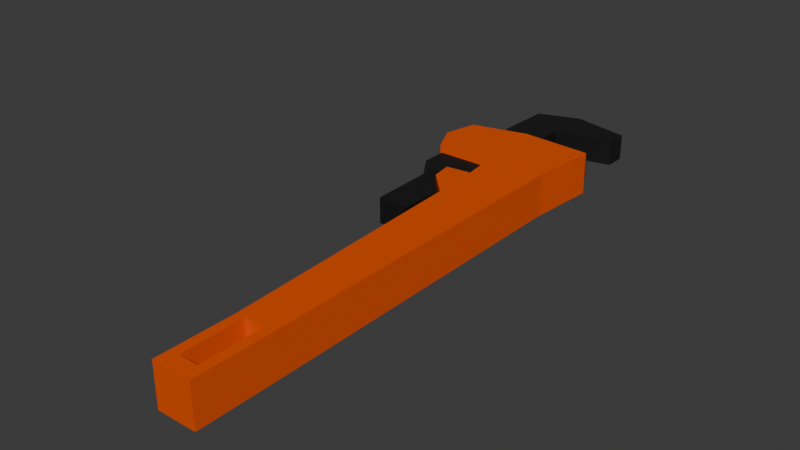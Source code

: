 # Source: wrench.blend  (saved by Blender 4.1.24; exported with 4.5.12 LTS)
import bpy
from mathutils import Matrix  # noqa: F401  (used for matrix-valued properties, if any)

bpy.ops.wm.read_factory_settings(use_empty=True)
scene = bpy.context.scene
scene.name = 'Scene'

# ---- collections
col_collection = bpy.data.collections.new('Collection'); scene.collection.children.link(col_collection)

# ---- materials (node trees are filled in below, after node groups)
mat_material_001 = bpy.data.materials.new('Material.001')
mat_material_001.use_transparent_shadow = False
mat_material_002 = bpy.data.materials.new('Material.002')
mat_material_002.use_transparent_shadow = False

# ---- material node trees
mat_material_001.use_nodes = True; mat_material_001.node_tree.nodes.clear()
_N = mat_material_001.node_tree.nodes; _L = mat_material_001.node_tree.links
n0 = _N.new('ShaderNodeBsdfPrincipled'); n0.name = 'Principled BSDF'; n0.location = (10, 300)
n0.inputs[0].default_value = (0.00788, 0.00788, 0.00788, 1.0)
n1 = _N.new('ShaderNodeOutputMaterial'); n1.name = 'Material Output'; n1.location = (300, 300)
_L.new(n0.outputs[0], n1.inputs[0])
n1.is_active_output = True
mat_material_002.use_nodes = True; mat_material_002.node_tree.nodes.clear()
_N = mat_material_002.node_tree.nodes; _L = mat_material_002.node_tree.links
n0 = _N.new('ShaderNodeBsdfPrincipled'); n0.name = 'Principled BSDF'; n0.location = (10, 300)
n0.inputs[0].default_value = (0.8004, 0.08771, 0.0, 1.0)
n1 = _N.new('ShaderNodeOutputMaterial'); n1.name = 'Material Output'; n1.location = (300, 300)
_L.new(n0.outputs[0], n1.inputs[0])
n1.is_active_output = True

# ---- world
world_world = bpy.data.worlds.new('World'); scene.world = world_world
world_world.use_nodes = True; world_world.node_tree.nodes.clear()
_N = world_world.node_tree.nodes; _L = world_world.node_tree.links
n0 = _N.new('ShaderNodeOutputWorld'); n0.name = 'World Output'; n0.location = (300, 300)
n1 = _N.new('ShaderNodeBackground'); n1.name = 'Background'; n1.location = (10, 300)
n1.inputs[0].default_value = (0.05088, 0.05088, 0.05088, 1.0)
_L.new(n1.outputs[0], n0.inputs[0])
n0.is_active_output = True
world_world.color = (0.05088, 0.05088, 0.05088)
world_world.use_sun_shadow = False
world_world.sun_shadow_jitter_overblur = 0.0

# ---- meshes
me_cylinder = bpy.data.meshes.new('Cylinder')
me_cylinder.from_pydata([(-0.6052, 0.8628, -0.04903), (-0.2152, 0.8628, -0.04903), (-0.6052, 0.7113, -0.1596), (-0.2152, 0.7113, -0.1596), (-0.6052, 0.5593, -0.04958), (-0.2152, 0.5593, -0.04958), (-0.6052, 0.617, 0.1289), (-0.2152, 0.617, 0.1289), (-0.6052, 0.8045, 0.1293), (-0.2152, 0.8045, 0.1293), (-0.2331, 1.777, -0.1088), (0.2012, 1.878, -0.1088), (-0.2331, 2.125, -0.1088), (0.2012, 2.033, -0.1088), (-0.2331, 1.59, -0.1088), (-0.5511, 2.01, -0.1088), (-0.5603, 1.613, -0.1088), (-0.2851, -0.01552, -0.1088), (-0.5174, 0.001223, -0.1088), (-0.2378, 1.445, -0.1088), (0.177, 1.553, -0.1088), (0.1723, 1.408, -0.1088), (-0.2331, 1.777, 0.08757), (0.2012, 1.878, 0.08757), (-0.2331, 2.125, 0.08757), (0.2012, 2.033, 0.08757), (-0.2331, 1.59, 0.08757), (-0.5511, 2.01, 0.08757), (-0.5603, 1.613, 0.08757), (-0.2851, -0.01552, 0.08757), (-0.5174, 0.001223, 0.08757), (-0.2378, 1.445, 0.08757), (0.177, 1.553, 0.08757), (0.1723, 1.408, 0.08757), (-0.06544, -1.735, 0.1611), (-0.06544, -1.735, -0.1611), (-0.2298, 0.8815, 0.1611), (-0.2298, 0.8815, -0.1611), (0.2293, -1.735, 0.1611), (0.2293, -1.735, -0.1611), (0.2116, 0.8815, 0.1611), (0.2116, 0.8815, -0.1611), (-0.06544, -2.207, -0.1611), (0.1556, -1.735, 0.1611), (0.008234, -1.735, 0.1611), (-0.06544, -2.207, 0.1611), (0.008234, -1.735, -0.1611), (0.1556, -1.735, -0.1611), (0.2293, -2.207, -0.1611), (0.2293, -2.207, 0.1611), (0.1556, -2.207, 0.1611), (0.008234, -2.207, -0.1611), (0.008234, -2.207, 0.1611), (0.1556, -2.207, -0.1611), (0.2293, -2.322, -0.1611), (0.2293, -2.322, 0.1611), (-0.06544, -2.322, 0.1611), (-0.06544, -2.322, -0.1611), (0.1556, -2.322, 0.1611), (0.008234, -2.322, -0.1611), (0.008234, -2.322, 0.1611), (0.1556, -2.322, -0.1611), (-0.6587, 0.8542, -0.1611), (-0.6587, 0.8542, 0.1611), (0.2531, 1.41, 0.1611), (0.2531, 1.41, -0.1611), (-0.2893, 1.438, 0.1611), (-0.2893, 1.438, -0.1611), (-0.7086, 1.328, 0.1611), (-0.7086, 1.328, -0.1611), (-0.7633, 1.077, 0.1611), (-0.7633, 1.077, -0.1611), (-0.2596, 1.16, 0.1611), (-0.2596, 1.16, -0.1611), (0.2323, 1.146, 0.1611), (0.2323, 1.146, -0.1611), (-0.1915, 0.5942, 0.1611), (-0.1915, 0.5942, -0.1611), (-0.1679, 0.2182, 0.1611), (-0.1679, 0.2182, -0.1611), (-0.3788, 0.5691, 0.1611), (-0.3788, 0.5691, -0.1611), (-0.3552, 0.4102, 0.1611), (-0.3552, 0.4102, -0.1611)], [], [(0, 1, 3, 2), (2, 3, 5, 4), (4, 5, 7, 6), (3, 1, 9, 7, 5), (6, 7, 9, 8), (8, 9, 1, 0), (0, 2, 4, 6, 8), (10, 12, 13, 11), (10, 15, 12), (10, 14, 16, 15), (14, 19, 17, 18, 16), (14, 20, 21, 19), (22, 23, 25, 24), (22, 24, 27), (22, 27, 28, 26), (26, 28, 30, 29, 31), (26, 31, 33, 32), (17, 19, 31, 29), (11, 13, 25, 23), (18, 17, 29, 30), (21, 20, 32, 33), (13, 12, 24, 25), (16, 18, 30, 28), (15, 16, 28, 27), (19, 21, 33, 31), (10, 11, 23, 22), (14, 10, 22, 26), (20, 14, 26, 32), (12, 15, 27, 24), (34, 78, 79, 35), (41, 75, 65, 64, 74, 40), (40, 38, 39, 41), (38, 49, 48, 39), (36, 76, 78, 34, 44, 43, 38, 40), (41, 39, 47, 46, 35, 79, 77, 37), (46, 51, 42, 35), (44, 46, 47, 43), (44, 52, 51, 46), (34, 45, 52, 44), (35, 42, 45, 34), (43, 50, 49, 38), (47, 53, 50, 43), (39, 48, 53, 47), (45, 56, 60, 52), (53, 61, 59, 51), (42, 57, 56, 45), (54, 55, 58, 61), (57, 59, 60, 56), (60, 59, 61, 58), (50, 58, 55, 49), (52, 60, 58, 50), (48, 54, 61, 53), (49, 55, 54, 48), (51, 59, 57, 42), (51, 52, 50, 53), (67, 69, 68, 66), (69, 71, 70, 68), (65, 67, 66, 64), (36, 63, 62, 37), (63, 70, 71, 62), (66, 68, 70, 72), (36, 72, 70, 63), (64, 66, 72, 74), (36, 40, 74, 72), (67, 73, 71, 69), (37, 62, 71, 73), (65, 75, 73, 67), (41, 37, 73, 75), (76, 36, 37, 77), (78, 82, 83, 79), (82, 80, 81, 83), (76, 80, 82, 78), (79, 83, 81, 77), (77, 81, 80, 76)])
me_cylinder.polygons.foreach_set('material_index', [0, 0, 0, 0, 0, 0, 0, 0, 0, 0, 0, 0, 0, 0, 0, 0, 0, 0, 0, 0, 0, 0, 0, 0, 0, 0, 0, 0, 0, 1, 1, 1, 1, 1, 1, 1, 1, 1, 1, 1, 1, 1, 1, 1, 1, 1, 1, 1, 1, 1, 1, 1, 1, 1, 1, 1, 1, 1, 1, 1, 1, 1, 1, 1, 1, 1, 1, 1, 1, 1, 1, 1, 1, 1])
_uv = me_cylinder.uv_layers.new(name='UVMap')
_uv.uv.foreach_set('vector', [1.0, 0.5, 1.0, 1.0, 0.8, 1.0, 0.8, 0.5, 0.8, 0.5, 0.8, 1.0, 0.6, 1.0, 0.6, 0.5, 0.6, 0.5, 0.6, 1.0, 0.4, 1.0, 0.4, 0.5, 0.4783, 0.3242, 0.25, 0.49, 0.02175, 0.3242, 0.1089, 0.05584, 0.3911, 0.05584, 0.4, 0.5, 0.4, 1.0, 0.2, 1.0, 0.2, 0.5, 0.2, 0.5, 0.2, 1.0, 2.98e-08, 1.0, 2.98e-08, 0.5, 0.75, 0.49, 0.9783, 0.3242, 0.8911, 0.05584, 0.6089, 0.05584, 0.5217, 0.3242, 0.0, 0.0, 0.0, 1.0, 1.0, 1.0, 1.0, 0.0, 0.0, 0.0, 0.0, 0.0, 0.0, 1.0, 0.0, 0.0, 0.0, 0.0, 0.0, 0.0, 0.0, 0.0, 0.0, 0.0, 0.0, 0.0, 0.0, 0.0, 0.0, 0.0, 0.0, 0.0, 0.0, 0.0, 0.0, 0.0, 0.0, 0.0, 0.0, 0.0, 0.0, 0.0, 1.0, 0.0, 1.0, 1.0, 0.0, 1.0, 0.0, 0.0, 0.0, 1.0, 0.0, 0.0, 0.0, 0.0, 0.0, 0.0, 0.0, 0.0, 0.0, 0.0, 0.0, 0.0, 0.0, 0.0, 0.0, 0.0, 0.0, 0.0, 0.0, 0.0, 0.0, 0.0, 0.0, 0.0, 0.0, 0.0, 0.0, 0.0, 0.0, 0.0, 0.0, 0.0, 0.0, 0.0, 0.0, 0.0, 1.0, 0.0, 1.0, 1.0, 1.0, 1.0, 1.0, 0.0, 0.0, 0.0, 0.0, 0.0, 0.0, 0.0, 0.0, 0.0, 0.0, 0.0, 0.0, 0.0, 0.0, 0.0, 0.0, 0.0, 1.0, 1.0, 0.0, 1.0, 0.0, 1.0, 1.0, 1.0, 0.0, 0.0, 0.0, 0.0, 0.0, 0.0, 0.0, 0.0, 0.0, 0.0, 0.0, 0.0, 0.0, 0.0, 0.0, 0.0, 0.0, 0.0, 0.0, 0.0, 0.0, 0.0, 0.0, 0.0, 0.0, 0.0, 1.0, 0.0, 1.0, 0.0, 0.0, 0.0, 0.0, 0.0, 0.0, 0.0, 0.0, 0.0, 0.0, 0.0, 0.0, 0.0, 0.0, 0.0, 0.0, 0.0, 0.0, 0.0, 0.0, 1.0, 0.0, 0.0, 0.0, 0.0, 0.0, 1.0, 0.375, 0.0, 0.375, 0.1674, 0.625, 0.1674, 0.625, 0.0, 0.625, 0.5, 0.625, 0.5, 0.625, 0.5, 0.375, 0.5, 0.375, 0.5, 0.375, 0.5, 0.375, 0.5, 0.375, 0.75, 0.625, 0.75, 0.625, 0.5, 0.375, 0.75, 0.375, 0.75, 0.625, 0.75, 0.625, 0.75, 0.125, 0.5, 0.125, 0.5467, 0.125, 0.5826, 0.125, 0.75, 0.1875, 0.75, 0.3125, 0.75, 0.375, 0.75, 0.375, 0.5, 0.625, 0.5, 0.625, 0.75, 0.6875, 0.75, 0.8125, 0.75, 0.875, 0.75, 0.875, 0.5826, 0.875, 0.5467, 0.875, 0.5, 0.8125, 0.75, 0.8125, 0.75, 0.875, 0.75, 0.875, 0.75, 0.1875, 0.75, 0.8125, 0.75, 0.6875, 0.75, 0.3125, 0.75, 0.1875, 0.75, 0.1875, 0.75, 0.8125, 0.75, 0.8125, 0.75, 0.125, 0.75, 0.125, 0.75, 0.1875, 0.75, 0.1875, 0.75, 0.625, 0.0, 0.625, 0.0, 0.375, 0.0, 0.375, 0.0, 0.3125, 0.75, 0.3125, 0.75, 0.375, 0.75, 0.375, 0.75, 0.6875, 0.75, 0.6875, 0.75, 0.3125, 0.75, 0.3125, 0.75, 0.625, 0.75, 0.625, 0.75, 0.6875, 0.75, 0.6875, 0.75, 0.125, 0.75, 0.125, 0.75, 0.1875, 0.75, 0.1875, 0.75, 0.0, 0.0, 0.0, 0.0, 0.0, 0.0, 0.0, 0.0, 0.625, 0.0, 0.625, 0.0, 0.375, 0.0, 0.375, 0.0, 0.625, 0.75, 0.375, 0.75, 0.3125, 0.75, 0.6875, 0.75, 0.875, 0.75, 0.8125, 0.75, 0.1875, 0.75, 0.125, 0.75, 0.0, 0.0, 0.0, 0.0, 0.0, 0.0, 0.0, 0.0, 0.3125, 0.75, 0.3125, 0.75, 0.375, 0.75, 0.375, 0.75, 0.0, 0.0, 0.0, 0.0, 0.0, 0.0, 0.0, 0.0, 0.625, 0.75, 0.625, 0.75, 0.6875, 0.75, 0.6875, 0.75, 0.375, 0.75, 0.375, 0.75, 0.625, 0.75, 0.625, 0.75, 0.8125, 0.75, 0.8125, 0.75, 0.875, 0.75, 0.875, 0.75, 0.0, 0.0, 0.0, 0.0, 0.3125, 0.75, 0.0, 0.0, 0.625, 0.5, 0.625, 0.5, 0.375, 0.5, 0.375, 0.5, 0.625, 0.5, 0.625, 0.5, 0.375, 0.5, 0.375, 0.5, 0.625, 0.5, 0.625, 0.5, 0.375, 0.5, 0.375, 0.5, 0.375, 0.25, 0.375, 0.25, 0.625, 0.25, 0.625, 0.25, 0.375, 0.25, 0.375, 0.5, 0.625, 0.5, 0.625, 0.25, 0.375, 0.5, 0.375, 0.5, 0.375, 0.5, 0.0, 0.0, 0.375, 0.25, 0.0, 0.0, 0.375, 0.5, 0.375, 0.25, 0.375, 0.5, 0.375, 0.5, 0.0, 0.0, 0.375, 0.5, 0.375, 0.25, 0.375, 0.5, 0.375, 0.5, 0.0, 0.0, 0.625, 0.5, 0.0, 0.0, 0.625, 0.5, 0.625, 0.5, 0.625, 0.25, 0.625, 0.25, 0.625, 0.5, 0.0, 0.0, 0.625, 0.5, 0.625, 0.5, 0.0, 0.0, 0.625, 0.5, 0.625, 0.5, 0.625, 0.25, 0.0, 0.0, 0.625, 0.5, 0.375, 0.2033, 0.375, 0.25, 0.625, 0.25, 0.625, 0.2033, 0.375, 0.1674, 0.375, 0.1674, 0.625, 0.1674, 0.625, 0.1674, 0.375, 0.1674, 0.375, 0.2033, 0.625, 0.2033, 0.625, 0.1674, 0.125, 0.5467, 0.125, 0.5467, 0.125, 0.5826, 0.125, 0.5826, 0.875, 0.5826, 0.875, 0.5826, 0.875, 0.5467, 0.875, 0.5467, 0.625, 0.2033, 0.625, 0.2033, 0.375, 0.2033, 0.375, 0.2033])
me_cylinder.materials.append(mat_material_001)
me_cylinder.materials.append(mat_material_002)
me_cylinder.update()

# ---- objects
ob_wrench = bpy.data.objects.new('Wrench', me_cylinder)

# ---- transforms, parenting, visibility, modifiers, constraints
ob_wrench.location = (0.0, 0.0, 0.0)

# ---- collection membership
col_collection.objects.link(ob_wrench)

# ---- scene / render settings (as saved in the file)
scene.frame_start = 1; scene.frame_end = 250; scene.frame_set(1)
scene.render.engine = 'BLENDER_EEVEE_NEXT'
scene.cycles.sampling_pattern = 'TABULATED_SOBOL'
scene.eevee.ray_tracing_options.trace_max_roughness = 0.0
bpy.context.view_layer.update()

# ---- added for rendering (the .blend has no active camera and no usable light): camera, sun
cam_auto = bpy.data.cameras.new('AutoCamera')
cam_auto.lens = 50.0
cam_auto.sensor_width = 36.0
cam_auto.clip_end = 1000.0
ob_auto_camera = bpy.data.objects.new('AutoCamera', cam_auto)
scene.collection.objects.link(ob_auto_camera)
ob_auto_camera.location = (3.97582, -5.17596, 3.38474)
ob_auto_camera.rotation_euler = (1.09748, -7.21219e-08, 0.694738)
scene.camera = ob_auto_camera
light_auto_sun = bpy.data.lights.new('AutoSun', 'SUN')
light_auto_sun.energy = 3.0
light_auto_sun.angle = 0.0523599
ob_auto_sun = bpy.data.objects.new('AutoSun', light_auto_sun)
scene.collection.objects.link(ob_auto_sun)
ob_auto_sun.rotation_euler = (0.872665, 0.174533, 0.523599)
bpy.context.view_layer.update()
